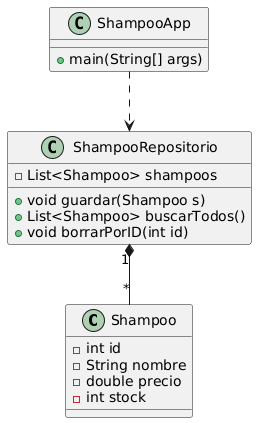

The diagram above was rendered by PlantUML. Its source (embedded in the PNG):
@startuml
class Shampoo {
- int id
- String nombre
- double precio
- int stock
  }

class ShampooRepositorio {
- List<Shampoo> shampoos
+ void guardar(Shampoo s)
+ List<Shampoo> buscarTodos()
+ void borrarPorID(int id)
  }

class ShampooApp {
+ main(String[] args)
  }

ShampooRepositorio "1" *-- "*" Shampoo
ShampooApp ..> ShampooRepositorio
@enduml